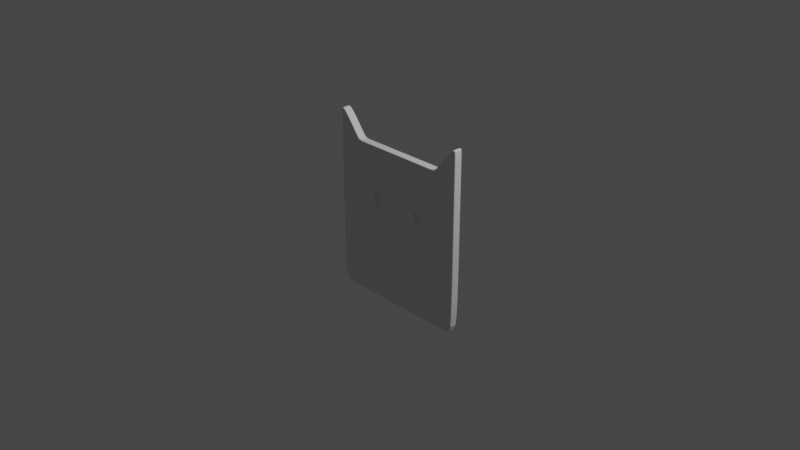 # Source: cat.blend  (saved by Blender 3.6.0; exported with 4.5.12 LTS)
import bpy
from mathutils import Matrix  # noqa: F401  (used for matrix-valued properties, if any)

bpy.ops.wm.read_factory_settings(use_empty=True)
scene = bpy.context.scene
scene.name = 'Scene'

# ---- collections
col_collection = bpy.data.collections.new('Collection'); scene.collection.children.link(col_collection)

# ---- materials (node trees are filled in below, after node groups)
mat_material = bpy.data.materials.new('Material')
mat_material.alpha_threshold = 0.0
mat_material.use_transparent_shadow = False
mat_material.roughness = 0.5
mat_material.line_color = (0.0, 0.0, 0.0, 1.0)

# ---- material node trees
mat_material.use_nodes = True; mat_material.node_tree.nodes.clear()
_N = mat_material.node_tree.nodes; _L = mat_material.node_tree.links
n0 = _N.new('ShaderNodeOutputMaterial'); n0.name = 'Material Output'; n0.location = (300, 300)
n1 = _N.new('ShaderNodeBsdfPrincipled'); n1.name = 'Principled BSDF'; n1.location = (10, 300)
n1.distribution = 'GGX'
n1.subsurface_method = 'RANDOM_WALK_SKIN'
n1.inputs[3].default_value = 1.45
n1.inputs[27].default_value = (0.0, 0.0, 0.0, 1.0)
n1.inputs[28].default_value = 1.0
_L.new(n1.outputs[0], n0.inputs[0])
n0.is_active_output = True

# ---- world
world_world = bpy.data.worlds.new('World'); scene.world = world_world
world_world.use_nodes = True; world_world.node_tree.nodes.clear()
_N = world_world.node_tree.nodes; _L = world_world.node_tree.links
n0 = _N.new('ShaderNodeOutputWorld'); n0.name = 'World Output'; n0.location = (300, 300)
n1 = _N.new('ShaderNodeBackground'); n1.name = 'Background'; n1.location = (10, 300)
n1.inputs[0].default_value = (0.05088, 0.05088, 0.05088, 1.0)
_L.new(n1.outputs[0], n0.inputs[0])
n0.is_active_output = True
world_world.color = (0.05088, 0.05088, 0.05088)
world_world.use_sun_shadow = False
world_world.sun_shadow_jitter_overblur = 0.0

# ---- cameras
cam_camera = bpy.data.cameras.new('Camera')
cam_camera.clip_end = 100.0
cam_camera.ortho_scale = 7.314

# ---- lights
light_light = bpy.data.lights.new('Light', 'POINT')
light_light.transmission_factor = 0.0
light_light.energy = 1000.0
light_light.shadow_soft_size = 0.1
light_light.shadow_maximum_resolution = 0.006
light_light.use_absolute_resolution = True

# ---- meshes
me_cube = bpy.data.meshes.new('Cube')
me_cube.from_pydata([(1.0, 1.0, 1.0), (1.0, 1.0, -1.0), (1.0, -1.0, 1.0), (1.0, -1.0, -1.0), (0.9364, 1.0, -1.0), (0.3333, 1.0, -1.0), (-2.98e-08, 1.0, -1.0), (0.9364, -1.0, 1.0), (0.6738, -1.0, 0.7147), (0.0, -1.0, 0.7147), (2.98e-08, -1.0, -1.0), (0.3333, -1.0, -1.0), (0.9364, -1.0, -1.0), (0.0, 1.0, 0.7147), (0.6738, 1.0, 0.7147), (0.9364, 1.0, 1.0), (1.0, 1.0, 0.1201), (1.0, -1.0, 0.1201), (0.0, 1.0, 0.1201), (0.3567, 1.647, 0.1201), (0.9364, 1.0, 0.1201), (0.9364, -1.0, 0.1201), (0.0, -1.0, 0.1201), (0.6264, -1.072, 0.1201), (0.3569, -1.072, 0.3777), (0.08753, -1.072, 0.1201), (0.3569, -1.072, -0.1375), (0.582, -1.072, 0.3121), (0.1415, -1.072, 0.3121), (0.1415, -1.072, -0.0719), (0.582, -1.072, -0.0719), (0.5885, -0.6518, 0.1201), (0.3567, -0.6518, 0.3366), (0.1266, -0.6518, 0.1201), (0.3567, -0.6518, -0.09646), (0.5512, -0.6518, 0.2814), (0.4387, 0.1391, 0.1201), (0.1719, -0.6518, 0.2814), (0.1719, -0.6518, -0.04128), (0.5512, -0.6518, -0.04128), (0.4387, -0.6518, 0.1201), (0.3545, -0.6518, 0.1959), (0.2703, -0.6518, 0.1201), (0.36, -0.6518, 0.0501), (0.4194, -0.6518, 0.1775), (0.4237, 0.1391, 0.07516), (0.2952, -0.6518, 0.1775), (0.3001, -0.6518, 0.0734), (0.4237, -0.6518, 0.07516), (0.4194, 0.1391, 0.1775), (0.3545, 0.1391, 0.1959), (0.2952, 0.1391, 0.1775), (0.2703, 0.1391, 0.1201), (0.3001, 0.1391, 0.0734), (0.36, 0.1391, 0.0501), (1.0, -0.7043, 1.0), (1.0, -0.7043, -1.0), (0.0, -0.7043, -1.0), (0.3333, -0.7043, -1.0), (0.9364, -0.7043, -1.0), (0.9364, -0.7043, 1.0), (0.6738, -0.7043, 0.7147), (0.0, -0.7043, 0.7147), (1.0, -0.7043, 0.1201), (1.0, 0.8447, -1.0), (1.0, 0.8447, 1.0), (0.0, 0.8447, -1.0), (0.3333, 0.8447, -1.0), (0.9364, 0.8447, -1.0), (0.9364, 0.8447, 1.0), (0.6738, 0.8447, 0.7147), (0.0, 0.8447, 0.7147), (1.0, 0.8447, 0.1201), (1.0, 1.0, 0.9514), (1.0, -1.0, 0.9514), (0.0, 1.0, 0.68), (0.6573, 1.031, 0.68), (0.9364, 1.0, 0.9514), (0.9364, -1.0, 0.9514), (0.0, -1.0, 0.68), (1.0, -0.7043, 0.9514), (1.0, 0.8447, 0.9514), (0.5764, -0.9958, 0.3065), (0.3568, -0.9958, 0.3703), (0.0946, -0.9958, 0.1201), (0.147, -0.9958, -0.06635), (0.5764, -0.9958, -0.06635), (0.3568, -0.9958, -0.1301), (0.6195, -0.9958, 0.1201), (0.147, -0.9958, 0.3065), (0.5456, -0.6518, 0.2758), (0.3566, -0.6518, 0.3294), (0.1776, -0.6518, 0.2759), (0.1334, -0.6518, 0.1201), (0.5819, -0.6518, 0.1201), (0.3569, -0.6518, -0.08862), (0.1779, -0.6518, -0.03508), (0.5458, -0.6518, -0.03505), (0.3545, -0.5001, 0.1959), (0.4194, -0.5001, 0.1775), (0.4237, -0.5001, 0.07516), (0.36, -0.5001, 0.0501), (0.4387, -0.5001, 0.1201), (0.2703, -0.5001, 0.1201), (0.2952, -0.5001, 0.1775), (0.3001, -0.5001, 0.0734), (0.6524, -1.005, 0.686), (0.3259, 1.0, -1.0), (0.6589, -1.0, 0.7147), (0.3259, -1.0, -1.0), (0.6589, 1.0, 0.7147), (0.3493, 1.633, 0.1201), (0.6589, -0.7043, 0.7147), (0.3259, -0.7043, -1.0), (0.3259, 0.8447, -1.0), (0.6589, 0.8447, 0.7147), (0.6427, 1.031, 0.68), (0.638, -1.004, 0.6858)], [], [(59, 56, 3, 12), (80, 55, 2, 74), (77, 15, 0, 73), (116, 110, 14, 76), (76, 14, 15, 77), (113, 58, 11, 109), (58, 59, 12, 11), (74, 2, 7, 78), (11, 26, 29, 10, 109), (55, 60, 7, 2), (60, 61, 8, 7), (112, 62, 9, 108), (21, 78, 27, 23), (25, 28, 79, 22), (3, 17, 21, 12), (5, 19, 20, 4), (107, 111, 19, 5), (4, 20, 16, 1), (56, 63, 17, 3), (86, 88, 31, 39), (87, 86, 39, 34), (82, 83, 32, 35), (84, 85, 38, 33), (12, 21, 23, 30), (96, 95, 43, 47), (94, 90, 44, 40), (91, 92, 46, 41), (92, 93, 42, 46), (89, 84, 33, 37), (83, 89, 37, 32), (88, 82, 35, 31), (85, 87, 34, 38), (101, 100, 45, 54), (104, 103, 52, 51), (50, 51, 52, 53, 54, 45, 36, 49), (99, 98, 50, 49), (93, 96, 47, 42), (90, 91, 41, 44), (95, 97, 48, 43), (97, 94, 40, 48), (100, 102, 36, 45), (98, 104, 51, 50), (102, 99, 49, 36), (105, 101, 54, 53), (103, 105, 53, 52), (64, 72, 63, 56), (115, 71, 62, 112), (69, 70, 61, 60), (65, 69, 60, 55), (67, 68, 59, 58), (114, 67, 58, 113), (81, 65, 55, 80), (68, 64, 56, 59), (4, 1, 64, 68), (73, 0, 65, 81), (107, 5, 67, 114), (5, 4, 68, 67), (0, 15, 69, 65), (15, 14, 70, 69), (110, 13, 71, 115), (1, 16, 72, 64), (16, 73, 81, 72), (72, 81, 80, 63), (17, 74, 78, 21), (19, 76, 77, 20), (111, 116, 76, 19), (20, 77, 73, 16), (63, 80, 74, 17), (29, 26, 87, 85), (23, 27, 82, 88), (24, 28, 89, 83), (28, 25, 84, 89), (25, 29, 85, 84), (27, 24, 83, 82), (26, 30, 86, 87), (30, 23, 88, 86), (39, 31, 94, 97), (34, 39, 97, 95), (35, 32, 91, 90), (33, 38, 96, 93), (37, 33, 93, 92), (32, 37, 92, 91), (31, 35, 90, 94), (38, 34, 95, 96), (42, 47, 105, 103), (47, 43, 101, 105), (40, 44, 99, 102), (41, 46, 104, 98), (48, 40, 102, 100), (44, 41, 98, 99), (46, 42, 103, 104), (43, 48, 100, 101), (106, 78, 7, 8), (117, 106, 8, 108), (79, 117, 108, 9), (18, 75, 116, 111), (14, 110, 115, 70), (6, 107, 114, 66), (66, 114, 113, 57), (70, 115, 112, 61), (6, 18, 111, 107), (61, 112, 108, 8), (57, 113, 109, 10), (75, 13, 110, 116), (79, 28, 24, 106, 117), (10, 29, 25, 22), (30, 26, 11, 12), (27, 78, 106, 24)])
_uv = me_cube.uv_layers.new(name='UVMap')
_uv.uv.foreach_set('vector', [0.3333, 0.713, 0.375, 0.713, 0.375, 0.75, 0.3333, 0.75, 0.6189, 0.713, 0.625, 0.713, 0.625, 0.75, 0.6189, 0.75, 0.6189, 0.4583, 0.625, 0.4583, 0.625, 0.5, 0.6189, 0.5, 0.6189, 0.4157, 0.625, 0.4157, 0.625, 0.4167, 0.6189, 0.4167, 0.6189, 0.4167, 0.625, 0.4167, 0.625, 0.4583, 0.6189, 0.4583, 0.2907, 0.713, 0.2917, 0.713, 0.2917, 0.75, 0.2907, 0.75, 0.2917, 0.713, 0.3333, 0.713, 0.3333, 0.75, 0.2917, 0.75, 0.6189, 0.75, 0.625, 0.75, 0.625, 0.7917, 0.6189, 0.7917, 0.375, 0.8333, 0.4787, 0.8333, 0.4841, 0.8491, 0.375, 0.875, 0.375, 0.8343, 0.625, 0.713, 0.6667, 0.713, 0.6667, 0.75, 0.625, 0.75, 0.6667, 0.713, 0.7083, 0.713, 0.7083, 0.75, 0.6667, 0.75, 0.7093, 0.713, 0.75, 0.713, 0.75, 0.75, 0.7093, 0.75, 0.4998, 0.7917, 0.6189, 0.7917, 0.5223, 0.8246, 0.4998, 0.8216, 0.4998, 0.8545, 0.5253, 0.8491, 0.6189, 0.875, 0.4998, 0.875, 0.375, 0.75, 0.4998, 0.75, 0.4998, 0.7917, 0.375, 0.7917, 0.375, 0.4167, 0.4998, 0.4167, 0.4998, 0.4583, 0.375, 0.4583, 0.375, 0.4157, 0.4998, 0.4157, 0.4998, 0.4167, 0.375, 0.4167, 0.375, 0.4583, 0.4998, 0.4583, 0.4998, 0.5, 0.375, 0.5, 0.375, 0.713, 0.4998, 0.713, 0.4998, 0.75, 0.375, 0.75, 0.4841, 0.8246, 0.4998, 0.8216, 0.4998, 0.8216, 0.4841, 0.8246, 0.4787, 0.8333, 0.4841, 0.8246, 0.4841, 0.8246, 0.4787, 0.8333, 0.5223, 0.8246, 0.5341, 0.8333, 0.5341, 0.8333, 0.5223, 0.8246, 0.4998, 0.8545, 0.4841, 0.8491, 0.4841, 0.8491, 0.4998, 0.8545, 0.375, 0.7917, 0.4998, 0.7917, 0.4998, 0.8216, 0.4841, 0.8246, 0.4841, 0.8491, 0.4787, 0.8333, 0.4787, 0.8333, 0.4841, 0.8491, 0.4998, 0.8216, 0.5223, 0.8246, 0.5223, 0.8246, 0.4998, 0.8216, 0.5341, 0.8333, 0.5253, 0.8491, 0.5253, 0.8491, 0.5341, 0.8333, 0.5253, 0.8491, 0.4998, 0.8545, 0.4998, 0.8545, 0.5253, 0.8491, 0.5253, 0.8491, 0.4998, 0.8545, 0.4998, 0.8545, 0.5253, 0.8491, 0.5341, 0.8333, 0.5253, 0.8491, 0.5253, 0.8491, 0.5341, 0.8333, 0.4998, 0.8216, 0.5223, 0.8246, 0.5223, 0.8246, 0.4998, 0.8216, 0.4841, 0.8491, 0.4787, 0.8333, 0.4787, 0.8333, 0.4841, 0.8491, 0.4787, 0.8333, 0.4841, 0.8246, 0.4841, 0.8246, 0.4787, 0.8333, 0.5253, 0.8491, 0.4998, 0.8545, 0.4998, 0.8545, 0.5253, 0.8491, 0.5341, 0.8333, 0.5253, 0.8491, 0.4998, 0.8545, 0.4841, 0.8491, 0.4787, 0.8333, 0.4841, 0.8246, 0.4998, 0.8216, 0.5223, 0.8246, 0.5223, 0.8246, 0.5341, 0.8333, 0.5341, 0.8333, 0.5223, 0.8246, 0.4998, 0.8545, 0.4841, 0.8491, 0.4841, 0.8491, 0.4998, 0.8545, 0.5223, 0.8246, 0.5341, 0.8333, 0.5341, 0.8333, 0.5223, 0.8246, 0.4787, 0.8333, 0.4841, 0.8246, 0.4841, 0.8246, 0.4787, 0.8333, 0.4841, 0.8246, 0.4998, 0.8216, 0.4998, 0.8216, 0.4841, 0.8246, 0.4841, 0.8246, 0.4998, 0.8216, 0.4998, 0.8216, 0.4841, 0.8246, 0.5341, 0.8333, 0.5253, 0.8491, 0.5253, 0.8491, 0.5341, 0.8333, 0.4998, 0.8216, 0.5223, 0.8246, 0.5223, 0.8246, 0.4998, 0.8216, 0.4841, 0.8491, 0.4787, 0.8333, 0.4787, 0.8333, 0.4841, 0.8491, 0.4998, 0.8545, 0.4841, 0.8491, 0.4841, 0.8491, 0.4998, 0.8545, 0.375, 0.5194, 0.4998, 0.5194, 0.4998, 0.713, 0.375, 0.713, 0.7093, 0.5194, 0.75, 0.5194, 0.75, 0.713, 0.7093, 0.713, 0.6667, 0.5194, 0.7083, 0.5194, 0.7083, 0.713, 0.6667, 0.713, 0.625, 0.5194, 0.6667, 0.5194, 0.6667, 0.713, 0.625, 0.713, 0.2917, 0.5194, 0.3333, 0.5194, 0.3333, 0.713, 0.2917, 0.713, 0.2907, 0.5194, 0.2917, 0.5194, 0.2917, 0.713, 0.2907, 0.713, 0.6189, 0.5194, 0.625, 0.5194, 0.625, 0.713, 0.6189, 0.713, 0.3333, 0.5194, 0.375, 0.5194, 0.375, 0.713, 0.3333, 0.713, 0.3333, 0.5, 0.375, 0.5, 0.375, 0.5194, 0.3333, 0.5194, 0.6189, 0.5, 0.625, 0.5, 0.625, 0.5194, 0.6189, 0.5194, 0.2907, 0.5, 0.2917, 0.5, 0.2917, 0.5194, 0.2907, 0.5194, 0.2917, 0.5, 0.3333, 0.5, 0.3333, 0.5194, 0.2917, 0.5194, 0.625, 0.5, 0.6667, 0.5, 0.6667, 0.5194, 0.625, 0.5194, 0.6667, 0.5, 0.7083, 0.5, 0.7083, 0.5194, 0.6667, 0.5194, 0.7093, 0.5, 0.75, 0.5, 0.75, 0.5194, 0.7093, 0.5194, 0.375, 0.5, 0.4998, 0.5, 0.4998, 0.5194, 0.375, 0.5194, 0.4998, 0.5, 0.6189, 0.5, 0.6189, 0.5194, 0.4998, 0.5194, 0.4998, 0.5194, 0.6189, 0.5194, 0.6189, 0.713, 0.4998, 0.713, 0.4998, 0.75, 0.6189, 0.75, 0.6189, 0.7917, 0.4998, 0.7917, 0.4998, 0.4167, 0.6189, 0.4167, 0.6189, 0.4583, 0.4998, 0.4583, 0.4998, 0.4157, 0.6189, 0.4157, 0.6189, 0.4167, 0.4998, 0.4167, 0.4998, 0.4583, 0.6189, 0.4583, 0.6189, 0.5, 0.4998, 0.5, 0.4998, 0.713, 0.6189, 0.713, 0.6189, 0.75, 0.4998, 0.75, 0.4841, 0.8491, 0.4787, 0.8333, 0.4787, 0.8333, 0.4841, 0.8491, 0.4998, 0.8216, 0.5223, 0.8246, 0.5223, 0.8246, 0.4998, 0.8216, 0.5341, 0.8333, 0.5253, 0.8491, 0.5253, 0.8491, 0.5341, 0.8333, 0.5253, 0.8491, 0.4998, 0.8545, 0.4998, 0.8545, 0.5253, 0.8491, 0.4998, 0.8545, 0.4841, 0.8491, 0.4841, 0.8491, 0.4998, 0.8545, 0.5223, 0.8246, 0.5341, 0.8333, 0.5341, 0.8333, 0.5223, 0.8246, 0.4787, 0.8333, 0.4841, 0.8246, 0.4841, 0.8246, 0.4787, 0.8333, 0.4841, 0.8246, 0.4998, 0.8216, 0.4998, 0.8216, 0.4841, 0.8246, 0.4841, 0.8246, 0.4998, 0.8216, 0.4998, 0.8216, 0.4841, 0.8246, 0.4787, 0.8333, 0.4841, 0.8246, 0.4841, 0.8246, 0.4787, 0.8333, 0.5223, 0.8246, 0.5341, 0.8333, 0.5341, 0.8333, 0.5223, 0.8246, 0.4998, 0.8545, 0.4841, 0.8491, 0.4841, 0.8491, 0.4998, 0.8545, 0.5253, 0.8491, 0.4998, 0.8545, 0.4998, 0.8545, 0.5253, 0.8491, 0.5341, 0.8333, 0.5253, 0.8491, 0.5253, 0.8491, 0.5341, 0.8333, 0.4998, 0.8216, 0.5223, 0.8246, 0.5223, 0.8246, 0.4998, 0.8216, 0.4841, 0.8491, 0.4787, 0.8333, 0.4787, 0.8333, 0.4841, 0.8491, 0.4998, 0.8545, 0.4841, 0.8491, 0.4841, 0.8491, 0.4998, 0.8545, 0.4841, 0.8491, 0.4787, 0.8333, 0.4787, 0.8333, 0.4841, 0.8491, 0.4998, 0.8216, 0.5223, 0.8246, 0.5223, 0.8246, 0.4998, 0.8216, 0.5341, 0.8333, 0.5253, 0.8491, 0.5253, 0.8491, 0.5341, 0.8333, 0.4841, 0.8246, 0.4998, 0.8216, 0.4998, 0.8216, 0.4841, 0.8246, 0.5223, 0.8246, 0.5341, 0.8333, 0.5341, 0.8333, 0.5223, 0.8246, 0.5253, 0.8491, 0.4998, 0.8545, 0.4998, 0.8545, 0.5253, 0.8491, 0.4787, 0.8333, 0.4841, 0.8246, 0.4841, 0.8246, 0.4787, 0.8333, 0.6193, 0.8333, 0.6189, 0.7917, 0.625, 0.7917, 0.625, 0.8333, 0.6193, 0.8343, 0.6193, 0.8333, 0.625, 0.8333, 0.625, 0.8343, 0.6189, 0.875, 0.6193, 0.8343, 0.625, 0.8343, 0.625, 0.875, 0.4998, 0.375, 0.6189, 0.375, 0.6189, 0.4157, 0.4998, 0.4157, 0.7083, 0.5, 0.7093, 0.5, 0.7093, 0.5194, 0.7083, 0.5194, 0.25, 0.5, 0.2907, 0.5, 0.2907, 0.5194, 0.25, 0.5194, 0.25, 0.5194, 0.2907, 0.5194, 0.2907, 0.713, 0.25, 0.713, 0.7083, 0.5194, 0.7093, 0.5194, 0.7093, 0.713, 0.7083, 0.713, 0.375, 0.375, 0.4998, 0.375, 0.4998, 0.4157, 0.375, 0.4157, 0.7083, 0.713, 0.7093, 0.713, 0.7093, 0.75, 0.7083, 0.75, 0.25, 0.713, 0.2907, 0.713, 0.2907, 0.75, 0.25, 0.75, 0.6189, 0.375, 0.625, 0.375, 0.625, 0.4157, 0.6189, 0.4157, 0.6189, 0.875, 0.5253, 0.8491, 0.5341, 0.8333, 0.6193, 0.8333, 0.6193, 0.8343, 0.375, 0.875, 0.4841, 0.8491, 0.4998, 0.8545, 0.4998, 0.875, 0.4841, 0.8246, 0.4787, 0.8333, 0.375, 0.8333, 0.375, 0.7917, 0.5223, 0.8246, 0.6189, 0.7917, 0.6193, 0.8333, 0.5341, 0.8333])
me_cube.materials.append(mat_material)
me_cube.use_mirror_x = True
me_cube.use_mirror_vertex_groups = False
me_cube.update()

# ---- objects
ob_cube = bpy.data.objects.new('Cube', me_cube)
ob_light = bpy.data.objects.new('Light', light_light)
ob_camera = bpy.data.objects.new('Camera', cam_camera)

# ---- transforms, parenting, visibility, modifiers, constraints
ob_cube.location = (0.0, 0.0, 0.0)
ob_cube.scale = (0.8043, 0.04578, 1.0)
ob_cube.lock_rotations_4d = False
ob_cube.empty_display_type = 'ARROWS'
ob_cube.lineart.crease_threshold = 0.0
ob_cube.use_mesh_mirror_x = True
_m = ob_cube.modifiers.new('Subdivision', 'SUBSURF')
_m.levels = 3
_m = ob_cube.modifiers.new('Mirror', 'MIRROR')
_m.use_clip = True
_m.merge_threshold = 0.007
ob_light.location = (4.076, 1.005, 5.904)
ob_light.rotation_euler = (0.6503, 0.05522, 1.866)
ob_light.lock_rotations_4d = False
ob_light.empty_display_type = 'ARROWS'
ob_light.color = (0.0, 0.0, 0.0, 0.0)
ob_light.lineart.crease_threshold = 0.0
ob_camera.location = (7.359, -6.926, 4.958)
ob_camera.rotation_euler = (1.109, 0.0, 0.8149)
ob_camera.lock_rotations_4d = False
ob_camera.empty_display_type = 'ARROWS'
ob_camera.color = (0.0, 0.0, 0.0, 0.0)
ob_camera.display_type = 'WIRE'
ob_camera.lineart.crease_threshold = 0.0

# ---- collection membership
col_collection.objects.link(ob_cube)
col_collection.objects.link(ob_light)
col_collection.objects.link(ob_camera)

# ---- scene / render settings (as saved in the file)
scene.camera = ob_camera
scene.frame_start = 1; scene.frame_end = 250; scene.frame_set(79)
scene.render.engine = 'BLENDER_EEVEE_NEXT'
scene.cycles.sampling_pattern = 'TABULATED_SOBOL'
scene.view_settings.view_transform = 'Filmic'
bpy.context.view_layer.update()
